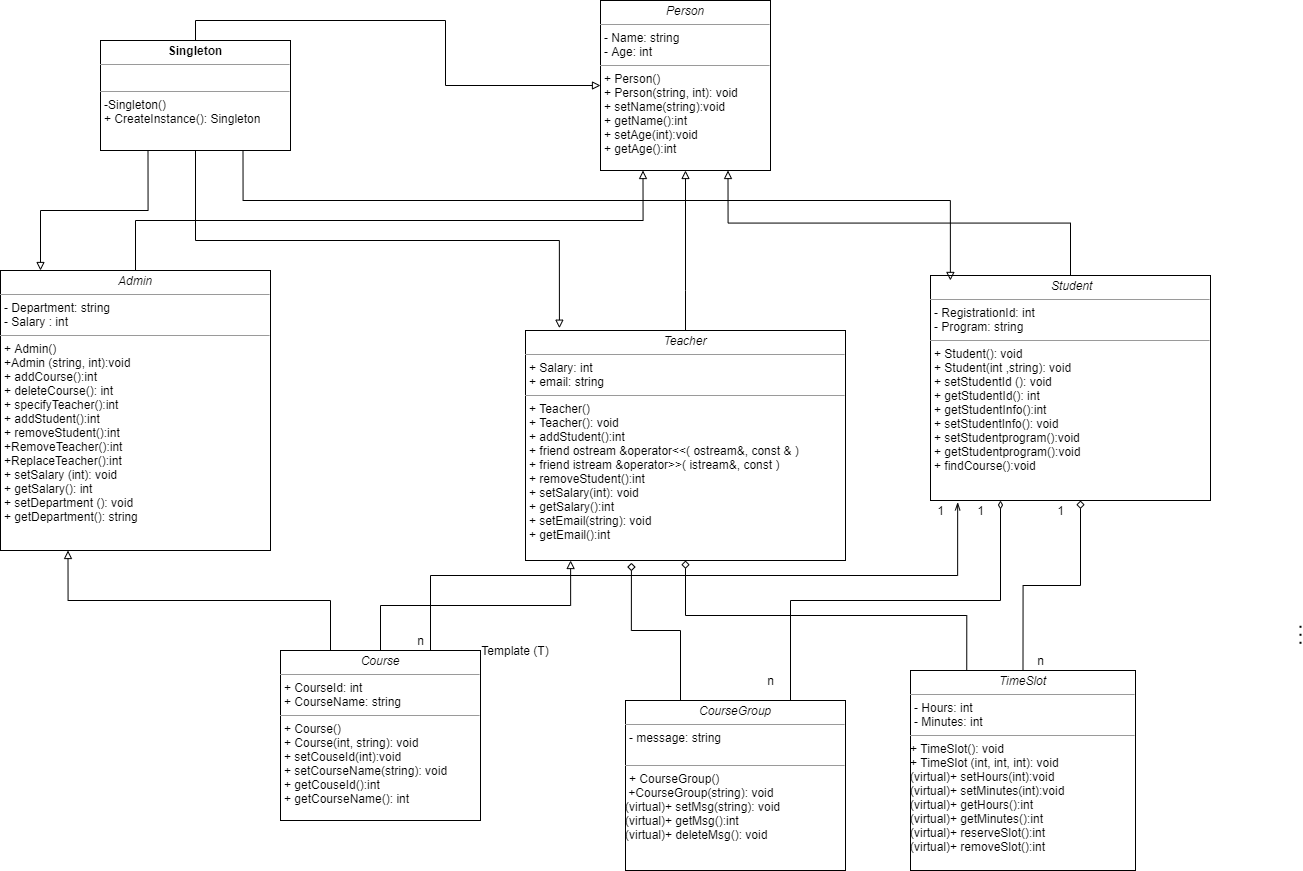

The diagram above was exported from draw.io. Its source (the exported page's mxGraphModel, read from the mxfile embedded in the PNG):
<mxGraphModel dx="2333" dy="714" grid="1" gridSize="10" guides="1" tooltips="1" connect="1" arrows="1" fold="1" page="1" pageScale="1" pageWidth="850" pageHeight="1100" background="none" math="0" shadow="0">
  <root>
    <mxCell id="0" />
    <mxCell id="1" parent="0" />
    <mxCell id="B_DoVG-cNMa8KCwgByT1-21" style="edgeStyle=orthogonalEdgeStyle;rounded=0;orthogonalLoop=1;jettySize=auto;html=1;exitX=0.5;exitY=0;exitDx=0;exitDy=0;endArrow=diamond;endFill=0;" edge="1" parent="1" source="5d2195bd80daf111-9">
      <mxGeometry relative="1" as="geometry">
        <mxPoint x="790" y="500" as="targetPoint" />
      </mxGeometry>
    </mxCell>
    <mxCell id="B_DoVG-cNMa8KCwgByT1-22" style="edgeStyle=orthogonalEdgeStyle;rounded=0;orthogonalLoop=1;jettySize=auto;html=1;exitX=0.25;exitY=0;exitDx=0;exitDy=0;entryX=0.5;entryY=1;entryDx=0;entryDy=0;endArrow=diamond;endFill=0;" edge="1" parent="1" source="5d2195bd80daf111-9" target="5d2195bd80daf111-11">
      <mxGeometry relative="1" as="geometry" />
    </mxCell>
    <mxCell id="5d2195bd80daf111-9" value="&lt;p style=&quot;margin: 0px ; margin-top: 4px ; text-align: center&quot;&gt;&lt;i&gt;TimeSlot&lt;/i&gt;&lt;/p&gt;&lt;hr size=&quot;1&quot;&gt;&lt;p style=&quot;margin: 0px ; margin-left: 4px&quot;&gt;- Hours: int&lt;br&gt;&lt;span&gt;- Minutes: int&lt;/span&gt;&lt;br&gt;&lt;/p&gt;&lt;hr size=&quot;1&quot;&gt;&lt;span&gt;+ TimeSlot(): void&lt;/span&gt;&lt;br&gt;&lt;span&gt;+ TimeSlot (int, int, int): void&lt;/span&gt;&lt;br&gt;(virtual)&lt;span&gt;+ setHours(int):void&lt;/span&gt;&lt;br&gt;(virtual)&lt;span&gt;+ setMinutes(int):void&lt;/span&gt;&lt;br&gt;(virtual)&lt;span&gt;+ getHours():int&lt;/span&gt;&lt;br&gt;(virtual)&lt;span&gt;+ getMinutes():int&lt;/span&gt;&lt;br&gt;(virtual)&lt;span&gt;+ reserveSlot():int&lt;/span&gt;&lt;br&gt;(virtual)&lt;span&gt;+ removeSlot():int&lt;/span&gt;&lt;br&gt;&lt;p style=&quot;margin: 0px ; margin-left: 4px&quot;&gt;&lt;br&gt;&lt;/p&gt;&lt;p style=&quot;margin: 0px ; margin-left: 4px&quot;&gt;&lt;br&gt;&lt;/p&gt;&lt;p style=&quot;margin: 0px ; margin-left: 4px&quot;&gt;&lt;br&gt;&lt;/p&gt;" style="verticalAlign=top;align=left;overflow=fill;fontSize=12;fontFamily=Helvetica;html=1;rounded=0;shadow=0;comic=0;labelBackgroundColor=none;strokeWidth=1" parent="1" vertex="1">
      <mxGeometry x="620" y="670" width="225" height="200" as="geometry" />
    </mxCell>
    <mxCell id="B_DoVG-cNMa8KCwgByT1-18" style="edgeStyle=orthogonalEdgeStyle;rounded=0;orthogonalLoop=1;jettySize=auto;html=1;exitX=0.5;exitY=0;exitDx=0;exitDy=0;entryX=0.5;entryY=1;entryDx=0;entryDy=0;endArrow=block;endFill=0;" edge="1" parent="1" source="5d2195bd80daf111-11" target="5d2195bd80daf111-19">
      <mxGeometry relative="1" as="geometry">
        <Array as="points">
          <mxPoint x="395" y="290" />
          <mxPoint x="395" y="290" />
        </Array>
      </mxGeometry>
    </mxCell>
    <mxCell id="5d2195bd80daf111-11" value="&lt;p style=&quot;margin: 0px ; margin-top: 4px ; text-align: center&quot;&gt;&lt;i&gt;Teacher&lt;/i&gt;&lt;/p&gt;&lt;hr size=&quot;1&quot;&gt;&lt;p style=&quot;margin: 0px ; margin-left: 4px&quot;&gt;+ Salary: int&lt;br&gt;+ email: string&lt;/p&gt;&lt;hr size=&quot;1&quot;&gt;&lt;p style=&quot;margin: 0px ; margin-left: 4px&quot;&gt;+ Teacher()&lt;br&gt;+ Teacher(): void&lt;/p&gt;&lt;p style=&quot;margin: 0px 0px 0px 4px&quot;&gt;+ addStudent():int&lt;/p&gt;&lt;p style=&quot;margin: 0px 0px 0px 4px&quot;&gt;+&amp;nbsp;&lt;span&gt;friend ostream &amp;amp;operator&amp;lt;&amp;lt;( ostream&amp;amp;, const &amp;amp; )&lt;/span&gt;&lt;/p&gt;&lt;p style=&quot;margin: 0px 0px 0px 4px&quot;&gt;+ friend istream &amp;amp;operator&amp;gt;&amp;gt;( istream&amp;amp;, const )&lt;/p&gt;&lt;p style=&quot;margin: 0px 0px 0px 4px&quot;&gt;&lt;span&gt;+ removeStudent():int&lt;/span&gt;&lt;br&gt;&lt;/p&gt;&lt;p style=&quot;margin: 0px 0px 0px 4px&quot;&gt;+ setSalary(int): void&lt;br&gt;&lt;/p&gt;&lt;p style=&quot;margin: 0px 0px 0px 4px&quot;&gt;+ getSalary():int&lt;/p&gt;&lt;p style=&quot;margin: 0px 0px 0px 4px&quot;&gt;+ setEmail(string): void&lt;br&gt;&lt;/p&gt;&lt;p style=&quot;margin: 0px 0px 0px 4px&quot;&gt;+ getEmail():int&lt;/p&gt;&lt;p style=&quot;margin: 0px 0px 0px 4px&quot;&gt;&lt;br&gt;&lt;/p&gt;" style="verticalAlign=top;align=left;overflow=fill;fontSize=12;fontFamily=Helvetica;html=1;rounded=0;shadow=0;comic=0;labelBackgroundColor=none;strokeWidth=1" parent="1" vertex="1">
      <mxGeometry x="235" y="330" width="320" height="230" as="geometry" />
    </mxCell>
    <mxCell id="B_DoVG-cNMa8KCwgByT1-20" style="edgeStyle=orthogonalEdgeStyle;rounded=0;orthogonalLoop=1;jettySize=auto;html=1;exitX=0.5;exitY=0;exitDx=0;exitDy=0;entryX=0.75;entryY=1;entryDx=0;entryDy=0;endArrow=block;endFill=0;" edge="1" parent="1" source="5d2195bd80daf111-15" target="5d2195bd80daf111-19">
      <mxGeometry relative="1" as="geometry" />
    </mxCell>
    <mxCell id="5d2195bd80daf111-15" value="&lt;p style=&quot;margin: 0px ; margin-top: 4px ; text-align: center&quot;&gt;&lt;i&gt;&amp;nbsp;Student&lt;/i&gt;&lt;/p&gt;&lt;hr size=&quot;1&quot;&gt;&lt;p style=&quot;margin: 0px ; margin-left: 4px&quot;&gt;- RegistrationId: int&lt;br&gt;- Program: string&lt;/p&gt;&lt;hr size=&quot;1&quot;&gt;&lt;p style=&quot;margin: 0px ; margin-left: 4px&quot;&gt;+ Student(): void&lt;br&gt;+ Student(int ,string): void&lt;/p&gt;&lt;p style=&quot;margin: 0px ; margin-left: 4px&quot;&gt;+ setStudentId (): void&lt;/p&gt;&lt;p style=&quot;margin: 0px ; margin-left: 4px&quot;&gt;+ getStudentId(): int&lt;/p&gt;&lt;p style=&quot;margin: 0px ; margin-left: 4px&quot;&gt;+ getStudentInfo():int&lt;/p&gt;&lt;p style=&quot;margin: 0px ; margin-left: 4px&quot;&gt;+ setStudentInfo(): void&lt;/p&gt;&lt;p style=&quot;margin: 0px ; margin-left: 4px&quot;&gt;+ setStudentprogram():void&lt;/p&gt;&lt;p style=&quot;margin: 0px ; margin-left: 4px&quot;&gt;+ getStudentprogram():void&lt;/p&gt;&lt;p style=&quot;margin: 0px ; margin-left: 4px&quot;&gt;+ findCourse():void&lt;/p&gt;" style="verticalAlign=top;align=left;overflow=fill;fontSize=12;fontFamily=Helvetica;html=1;rounded=0;shadow=0;comic=0;labelBackgroundColor=none;strokeWidth=1" parent="1" vertex="1">
      <mxGeometry x="640" y="275" width="280" height="225" as="geometry" />
    </mxCell>
    <mxCell id="B_DoVG-cNMa8KCwgByT1-29" style="edgeStyle=orthogonalEdgeStyle;rounded=0;orthogonalLoop=1;jettySize=auto;html=1;exitX=0.5;exitY=0;exitDx=0;exitDy=0;entryX=0;entryY=0.5;entryDx=0;entryDy=0;endArrow=block;endFill=0;" edge="1" parent="1" source="5d2195bd80daf111-18" target="5d2195bd80daf111-19">
      <mxGeometry relative="1" as="geometry" />
    </mxCell>
    <mxCell id="B_DoVG-cNMa8KCwgByT1-30" style="edgeStyle=orthogonalEdgeStyle;rounded=0;orthogonalLoop=1;jettySize=auto;html=1;exitX=0.25;exitY=1;exitDx=0;exitDy=0;endArrow=block;endFill=0;" edge="1" parent="1" source="5d2195bd80daf111-18">
      <mxGeometry relative="1" as="geometry">
        <mxPoint x="-250" y="270" as="targetPoint" />
      </mxGeometry>
    </mxCell>
    <mxCell id="B_DoVG-cNMa8KCwgByT1-31" style="edgeStyle=orthogonalEdgeStyle;rounded=0;orthogonalLoop=1;jettySize=auto;html=1;exitX=0.5;exitY=1;exitDx=0;exitDy=0;entryX=0.106;entryY=-0.01;entryDx=0;entryDy=0;entryPerimeter=0;endArrow=block;endFill=0;" edge="1" parent="1" source="5d2195bd80daf111-18" target="5d2195bd80daf111-11">
      <mxGeometry relative="1" as="geometry" />
    </mxCell>
    <mxCell id="B_DoVG-cNMa8KCwgByT1-32" style="edgeStyle=orthogonalEdgeStyle;rounded=0;orthogonalLoop=1;jettySize=auto;html=1;exitX=0.75;exitY=1;exitDx=0;exitDy=0;entryX=0.071;entryY=0.022;entryDx=0;entryDy=0;entryPerimeter=0;endArrow=block;endFill=0;" edge="1" parent="1" source="5d2195bd80daf111-18" target="5d2195bd80daf111-15">
      <mxGeometry relative="1" as="geometry">
        <Array as="points">
          <mxPoint x="-47" y="200" />
          <mxPoint x="660" y="200" />
        </Array>
      </mxGeometry>
    </mxCell>
    <mxCell id="5d2195bd80daf111-18" value="&lt;p style=&quot;margin: 0px ; margin-top: 4px ; text-align: center&quot;&gt;&lt;b&gt;Singleton&lt;/b&gt;&lt;/p&gt;&lt;hr size=&quot;1&quot;&gt;&lt;p style=&quot;margin: 0px ; margin-left: 4px&quot;&gt;&lt;br&gt;&lt;/p&gt;&lt;hr size=&quot;1&quot;&gt;&lt;p style=&quot;margin: 0px ; margin-left: 4px&quot;&gt;-Singleton()&lt;br&gt;+ CreateInstance(): Singleton&lt;/p&gt;" style="verticalAlign=top;align=left;overflow=fill;fontSize=12;fontFamily=Helvetica;html=1;rounded=0;shadow=0;comic=0;labelBackgroundColor=none;strokeWidth=1" parent="1" vertex="1">
      <mxGeometry x="-190" y="40" width="190" height="110" as="geometry" />
    </mxCell>
    <mxCell id="5d2195bd80daf111-19" value="&lt;p style=&quot;margin: 0px ; margin-top: 4px ; text-align: center&quot;&gt;&lt;i&gt;Person&lt;/i&gt;&lt;/p&gt;&lt;hr size=&quot;1&quot;&gt;&lt;p style=&quot;margin: 0px ; margin-left: 4px&quot;&gt;- Name: string&lt;br&gt;- Age: int&lt;/p&gt;&lt;hr size=&quot;1&quot;&gt;&lt;p style=&quot;margin: 0px ; margin-left: 4px&quot;&gt;+ Person()&lt;br&gt;+ Person(string, int): void&lt;/p&gt;&lt;p style=&quot;margin: 0px ; margin-left: 4px&quot;&gt;+ setName(string):void&lt;/p&gt;&lt;p style=&quot;margin: 0px ; margin-left: 4px&quot;&gt;+ getName():int&lt;/p&gt;&lt;p style=&quot;margin: 0px ; margin-left: 4px&quot;&gt;+ setAge(int):void&lt;/p&gt;&lt;p style=&quot;margin: 0px ; margin-left: 4px&quot;&gt;+ getAge():int&lt;/p&gt;" style="verticalAlign=top;align=left;overflow=fill;fontSize=12;fontFamily=Helvetica;html=1;rounded=0;shadow=0;comic=0;labelBackgroundColor=none;strokeWidth=1" parent="1" vertex="1">
      <mxGeometry x="310" width="170" height="170" as="geometry" />
    </mxCell>
    <mxCell id="B_DoVG-cNMa8KCwgByT1-19" style="edgeStyle=orthogonalEdgeStyle;rounded=0;orthogonalLoop=1;jettySize=auto;html=1;exitX=0.5;exitY=0;exitDx=0;exitDy=0;entryX=0.25;entryY=1;entryDx=0;entryDy=0;endArrow=block;endFill=0;" edge="1" parent="1" source="5d2195bd80daf111-20" target="5d2195bd80daf111-19">
      <mxGeometry relative="1" as="geometry" />
    </mxCell>
    <mxCell id="5d2195bd80daf111-20" value="&lt;p style=&quot;margin: 0px ; margin-top: 4px ; text-align: center&quot;&gt;&lt;i&gt;Admin&lt;/i&gt;&lt;/p&gt;&lt;hr size=&quot;1&quot;&gt;&lt;p style=&quot;margin: 0px ; margin-left: 4px&quot;&gt;- Department: string&lt;br&gt;- Salary : int&lt;/p&gt;&lt;hr size=&quot;1&quot;&gt;&lt;p style=&quot;margin: 0px ; margin-left: 4px&quot;&gt;+ Admin()&lt;/p&gt;&lt;p style=&quot;margin: 0px ; margin-left: 4px&quot;&gt;+Admin (string, int):void&lt;/p&gt;&lt;p style=&quot;margin: 0px ; margin-left: 4px&quot;&gt;+ addCourse():int&lt;br&gt;+ deleteCourse(): int&lt;/p&gt;&lt;p style=&quot;margin: 0px ; margin-left: 4px&quot;&gt;+ specifyTeacher():int&lt;/p&gt;&lt;p style=&quot;margin: 0px ; margin-left: 4px&quot;&gt;+ addStudent():int&lt;/p&gt;&lt;p style=&quot;margin: 0px ; margin-left: 4px&quot;&gt;+ removeStudent():int&lt;/p&gt;&lt;p style=&quot;margin: 0px ; margin-left: 4px&quot;&gt;+RemoveTeacher():int&lt;/p&gt;&lt;p style=&quot;margin: 0px ; margin-left: 4px&quot;&gt;+ReplaceTeacher():int&lt;/p&gt;&lt;p style=&quot;margin: 0px ; margin-left: 4px&quot;&gt;&lt;span&gt;+ setSalary (int): void&lt;/span&gt;&lt;/p&gt;&lt;p style=&quot;margin: 0px 0px 0px 4px&quot;&gt;+ getSalary(): int&lt;/p&gt;&lt;p style=&quot;margin: 0px 0px 0px 4px&quot;&gt;+ setDepartment (): void&lt;/p&gt;&lt;p style=&quot;margin: 0px 0px 0px 4px&quot;&gt;+ getDepartment(): string&lt;/p&gt;&lt;p style=&quot;margin: 0px ; margin-left: 4px&quot;&gt;&lt;br&gt;&lt;/p&gt;" style="verticalAlign=top;align=left;overflow=fill;fontSize=12;fontFamily=Helvetica;html=1;rounded=0;shadow=0;comic=0;labelBackgroundColor=none;strokeWidth=1" parent="1" vertex="1">
      <mxGeometry x="-290" y="270" width="270" height="280" as="geometry" />
    </mxCell>
    <mxCell id="o5ltNdKHDunpnUos1fFY-3" value="" style="endArrow=none;dashed=1;html=1;dashPattern=1 3;strokeWidth=2;" parent="1" edge="1">
      <mxGeometry width="50" height="50" relative="1" as="geometry">
        <mxPoint x="1010" y="625.2816901408451" as="sourcePoint" />
        <mxPoint x="1010" y="644.7183098591549" as="targetPoint" />
      </mxGeometry>
    </mxCell>
    <mxCell id="flAgLfTuGa-a1-SYcLnS-3" value="Template (T)&lt;br&gt;" style="text;html=1;strokeColor=none;fillColor=none;align=center;verticalAlign=middle;whiteSpace=wrap;rounded=0;fontFamily=Helvetica;" parent="1" vertex="1">
      <mxGeometry x="180" y="630" width="90" height="40" as="geometry" />
    </mxCell>
    <mxCell id="B_DoVG-cNMa8KCwgByT1-23" style="edgeStyle=orthogonalEdgeStyle;rounded=0;orthogonalLoop=1;jettySize=auto;html=1;exitX=0.25;exitY=0;exitDx=0;exitDy=0;entryX=0.25;entryY=1;entryDx=0;entryDy=0;endArrow=block;endFill=0;" edge="1" parent="1" source="5d2195bd80daf111-10" target="5d2195bd80daf111-20">
      <mxGeometry relative="1" as="geometry" />
    </mxCell>
    <mxCell id="B_DoVG-cNMa8KCwgByT1-24" style="edgeStyle=orthogonalEdgeStyle;rounded=0;orthogonalLoop=1;jettySize=auto;html=1;exitX=0.5;exitY=0;exitDx=0;exitDy=0;entryX=0.141;entryY=1;entryDx=0;entryDy=0;entryPerimeter=0;endArrow=block;endFill=0;" edge="1" parent="1" source="5d2195bd80daf111-10" target="5d2195bd80daf111-11">
      <mxGeometry relative="1" as="geometry" />
    </mxCell>
    <mxCell id="B_DoVG-cNMa8KCwgByT1-34" style="edgeStyle=orthogonalEdgeStyle;rounded=0;orthogonalLoop=1;jettySize=auto;html=1;exitX=0.75;exitY=0;exitDx=0;exitDy=0;entryX=0.097;entryY=1.008;entryDx=0;entryDy=0;entryPerimeter=0;endArrow=openThin;endFill=0;" edge="1" parent="1" source="5d2195bd80daf111-10" target="5d2195bd80daf111-15">
      <mxGeometry relative="1" as="geometry" />
    </mxCell>
    <mxCell id="5d2195bd80daf111-10" value="&lt;p style=&quot;margin: 0px ; margin-top: 4px ; text-align: center&quot;&gt;&lt;i&gt;Course&lt;/i&gt;&lt;/p&gt;&lt;hr size=&quot;1&quot;&gt;&lt;p style=&quot;margin: 0px ; margin-left: 4px&quot;&gt;+ CourseId: int&lt;br&gt;+ CourseName: string&lt;/p&gt;&lt;hr size=&quot;1&quot;&gt;&lt;p style=&quot;margin: 0px ; margin-left: 4px&quot;&gt;+ Course()&lt;br&gt;+ Course(int, string): void&lt;/p&gt;&lt;p style=&quot;margin: 0px ; margin-left: 4px&quot;&gt;+ setCouseId(int):void&lt;br&gt;&lt;/p&gt;&lt;p style=&quot;margin: 0px ; margin-left: 4px&quot;&gt;+ setCourseName(string): void&lt;br&gt;&lt;/p&gt;&lt;p style=&quot;margin: 0px 0px 0px 4px&quot;&gt;+ getCouseId():int&lt;br&gt;&lt;/p&gt;&lt;p style=&quot;margin: 0px 0px 0px 4px&quot;&gt;+ getCourseName(): int&lt;/p&gt;&lt;p style=&quot;margin: 0px ; margin-left: 4px&quot;&gt;&lt;br&gt;&lt;/p&gt;&lt;p style=&quot;margin: 0px ; margin-left: 4px&quot;&gt;&lt;br&gt;&lt;/p&gt;" style="verticalAlign=top;align=left;overflow=fill;fontSize=12;fontFamily=Helvetica;html=1;rounded=0;shadow=0;comic=0;labelBackgroundColor=none;strokeWidth=1" parent="1" vertex="1">
      <mxGeometry x="-10" y="650" width="200" height="170" as="geometry" />
    </mxCell>
    <mxCell id="B_DoVG-cNMa8KCwgByT1-25" style="edgeStyle=orthogonalEdgeStyle;rounded=0;orthogonalLoop=1;jettySize=auto;html=1;exitX=0.25;exitY=0;exitDx=0;exitDy=0;entryX=0.331;entryY=1.01;entryDx=0;entryDy=0;entryPerimeter=0;endArrow=diamond;endFill=0;" edge="1" parent="1" source="B_DoVG-cNMa8KCwgByT1-2" target="5d2195bd80daf111-11">
      <mxGeometry relative="1" as="geometry" />
    </mxCell>
    <mxCell id="B_DoVG-cNMa8KCwgByT1-26" style="edgeStyle=orthogonalEdgeStyle;rounded=0;orthogonalLoop=1;jettySize=auto;html=1;exitX=0.75;exitY=0;exitDx=0;exitDy=0;endArrow=diamondThin;endFill=0;" edge="1" parent="1" source="B_DoVG-cNMa8KCwgByT1-2">
      <mxGeometry relative="1" as="geometry">
        <mxPoint x="710" y="500" as="targetPoint" />
      </mxGeometry>
    </mxCell>
    <mxCell id="B_DoVG-cNMa8KCwgByT1-2" value="&lt;p style=&quot;margin: 0px ; margin-top: 4px ; text-align: center&quot;&gt;&lt;i&gt;CourseGroup&lt;/i&gt;&lt;/p&gt;&lt;hr size=&quot;1&quot;&gt;&lt;p style=&quot;margin: 0px ; margin-left: 4px&quot;&gt;- message: string&lt;br&gt;&lt;br&gt;&lt;/p&gt;&lt;hr size=&quot;1&quot;&gt;&lt;p style=&quot;margin: 0px ; margin-left: 4px&quot;&gt;&lt;span&gt;+ CourseGroup()&lt;/span&gt;&lt;br&gt;&lt;/p&gt;&lt;span&gt;&amp;nbsp;+CourseGroup(string): void&lt;/span&gt;&lt;br&gt;(virtual)&lt;span&gt;+ setMsg(string): void&lt;/span&gt;&lt;br&gt;(virtual)&lt;span&gt;+ getMsg():int&lt;/span&gt;&lt;br&gt;(virtual)&lt;span&gt;+ deleteMsg(): void&lt;/span&gt;&lt;br&gt;&lt;p style=&quot;margin: 0px ; margin-left: 4px&quot;&gt;&lt;br&gt;&lt;/p&gt;" style="verticalAlign=top;align=left;overflow=fill;fontSize=12;fontFamily=Helvetica;html=1;rounded=0;shadow=0;comic=0;labelBackgroundColor=none;strokeWidth=1" parent="1" vertex="1">
      <mxGeometry x="335" y="700" width="220" height="170" as="geometry" />
    </mxCell>
    <mxCell id="B_DoVG-cNMa8KCwgByT1-35" value="1" style="text;html=1;align=center;verticalAlign=middle;resizable=0;points=[];autosize=1;strokeColor=none;" vertex="1" parent="1">
      <mxGeometry x="640" y="500" width="20" height="20" as="geometry" />
    </mxCell>
    <mxCell id="B_DoVG-cNMa8KCwgByT1-36" value="n" style="text;html=1;align=center;verticalAlign=middle;resizable=0;points=[];autosize=1;strokeColor=none;" vertex="1" parent="1">
      <mxGeometry x="120" y="630" width="20" height="20" as="geometry" />
    </mxCell>
    <mxCell id="B_DoVG-cNMa8KCwgByT1-39" value="1" style="text;html=1;align=center;verticalAlign=middle;resizable=0;points=[];autosize=1;strokeColor=none;" vertex="1" parent="1">
      <mxGeometry x="760" y="500" width="20" height="20" as="geometry" />
    </mxCell>
    <mxCell id="B_DoVG-cNMa8KCwgByT1-40" value="n" style="text;html=1;align=center;verticalAlign=middle;resizable=0;points=[];autosize=1;strokeColor=none;" vertex="1" parent="1">
      <mxGeometry x="740" y="650" width="20" height="20" as="geometry" />
    </mxCell>
    <mxCell id="B_DoVG-cNMa8KCwgByT1-41" value="1" style="text;html=1;align=center;verticalAlign=middle;resizable=0;points=[];autosize=1;strokeColor=none;" vertex="1" parent="1">
      <mxGeometry x="680" y="500" width="20" height="20" as="geometry" />
    </mxCell>
    <mxCell id="B_DoVG-cNMa8KCwgByT1-42" value="n" style="text;html=1;align=center;verticalAlign=middle;resizable=0;points=[];autosize=1;strokeColor=none;" vertex="1" parent="1">
      <mxGeometry x="470" y="670" width="20" height="20" as="geometry" />
    </mxCell>
  </root>
</mxGraphModel>